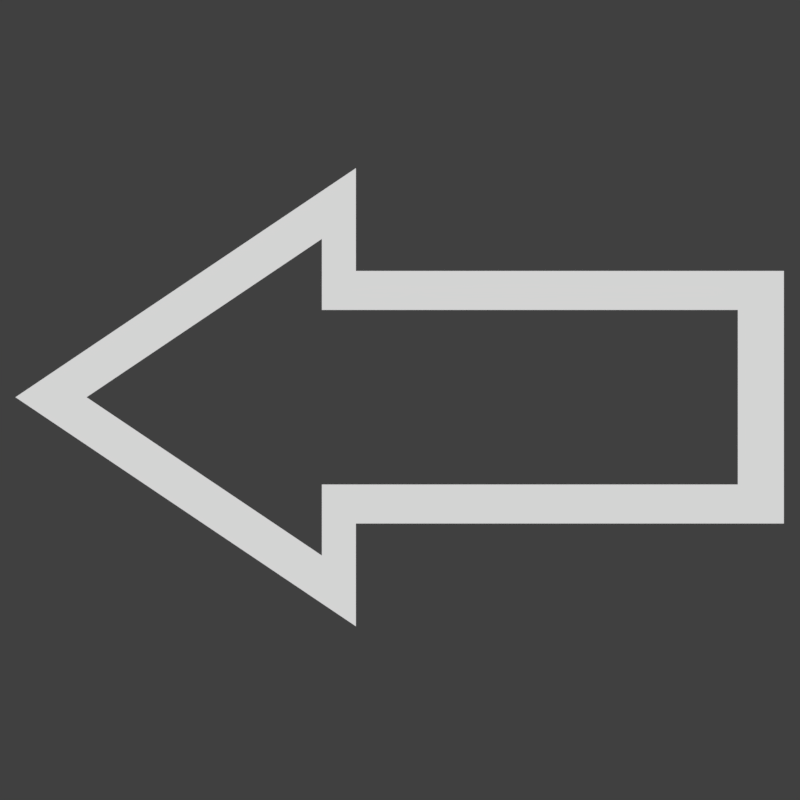 # Source: Back_Icon.blend  (saved by Blender 2.78.0; exported with 4.5.12 LTS)
import bpy
from mathutils import Matrix  # noqa: F401  (used for matrix-valued properties, if any)

bpy.ops.wm.read_factory_settings(use_empty=True)
scene = bpy.context.scene
scene.name = 'Scene'

# ---- collections
col_collection_1 = bpy.data.collections.new('Collection 1'); scene.collection.children.link(col_collection_1)

# ---- materials (node trees are filled in below, after node groups)
mat_material_001 = bpy.data.materials.new('Material.001')
mat_material_001.alpha_threshold = 0.0
mat_material_001.roughness = 0.5

# ---- material node trees
mat_material_001.use_nodes = True; mat_material_001.node_tree.nodes.clear()
_N = mat_material_001.node_tree.nodes; _L = mat_material_001.node_tree.links
n0 = _N.new('ShaderNodeOutputMaterial'); n0.name = 'Material Output'; n0.location = (300, 300)
n1 = _N.new('ShaderNodeBsdfDiffuse'); n1.name = 'Diffuse BSDF'; n1.location = (10, 300)
n1.inputs[0].default_value = (1.0, 1.0, 1.0, 1.0)
_L.new(n1.outputs[0], n0.inputs[0])
n0.is_active_output = True

# ---- world
world_world = bpy.data.worlds.new('World'); scene.world = world_world
world_world.color = (0.05088, 0.05088, 0.05088)
world_world.use_sun_shadow = False
world_world.sun_shadow_jitter_overblur = 0.0
world_world.cycles.sampling_method = 'MANUAL'

# ---- cameras
cam_camera_001 = bpy.data.cameras.new('Camera.001')
cam_camera_001.clip_end = 100.0
cam_camera_001.lens = 35.0
cam_camera_001.sensor_width = 32.0
cam_camera_001.sensor_height = 18.0
cam_camera_001.display_size = 2.0
cam_camera_001.dof.focus_distance = 0.0

# ---- meshes
me_plane = bpy.data.meshes.new('Plane')
me_plane.from_pydata([(-1.0, -1.0, 0.0), (2.388, -1.0, 0.0), (-1.0, 1.0, 0.0), (2.388, 1.0, 0.0), (-1.0, -1.814, 0.0), (-1.0, 1.814, 0.0), (-3.696, 0.0, 0.0), (-1.27, -0.6907, 0.0), (2.023, -0.6907, 0.0), (-1.27, 0.6907, 0.0), (2.023, 0.6907, 0.0), (-1.27, -1.253, 0.0), (-1.27, 1.253, 0.0), (-3.132, 0.0, 0.0)], [], [(0, 1, 8, 7), (5, 6, 13, 12), (4, 0, 7, 11), (1, 3, 10, 8), (6, 4, 11, 13), (2, 5, 12, 9), (3, 2, 9, 10)])
me_plane.materials.append(mat_material_001)
me_plane.use_remesh_preserve_volume = False
me_plane.use_remesh_preserve_attributes = False
me_plane.use_mirror_vertex_groups = False
me_plane.update()

# ---- objects
ob_camera = bpy.data.objects.new('Camera', cam_camera_001)
ob_plane = bpy.data.objects.new('Plane', me_plane)

# ---- transforms, parenting, visibility, modifiers, constraints
ob_camera.location = (-0.6512, -0.02208, 6.927)
ob_camera.lineart.crease_threshold = 0.0
ob_plane.location = (0.0, 0.0, 0.0)
ob_plane.lineart.crease_threshold = 0.0

# ---- collection membership
col_collection_1.objects.link(ob_camera)
col_collection_1.objects.link(ob_plane)

# ---- scene / render settings (as saved in the file)
scene.camera = ob_camera
scene.frame_start = 1; scene.frame_end = 250; scene.frame_set(1)
scene.render.engine = 'CYCLES'
scene.render.resolution_x = 248
scene.render.resolution_y = 248
scene.render.dither_intensity = 0.0
scene.render.film_transparent = True
scene.cycles.use_denoising = False
scene.cycles.samples = 128
scene.cycles.sampling_pattern = 'TABULATED_SOBOL'
scene.cycles.light_sampling_threshold = 0.0
scene.cycles.use_adaptive_sampling = False
scene.cycles.use_light_tree = False
scene.cycles.blur_glossy = 0.0
scene.cycles.sample_clamp_indirect = 0.0
scene.view_settings.view_transform = 'Standard'
bpy.context.view_layer.update()

# ---- added for rendering (the .blend has no usable light): sun
light_auto_sun = bpy.data.lights.new('AutoSun', 'SUN')
light_auto_sun.energy = 3.0
light_auto_sun.angle = 0.0523599
ob_auto_sun = bpy.data.objects.new('AutoSun', light_auto_sun)
scene.collection.objects.link(ob_auto_sun)
ob_auto_sun.rotation_euler = (0.872665, 0.174533, 0.523599)
bpy.context.view_layer.update()
